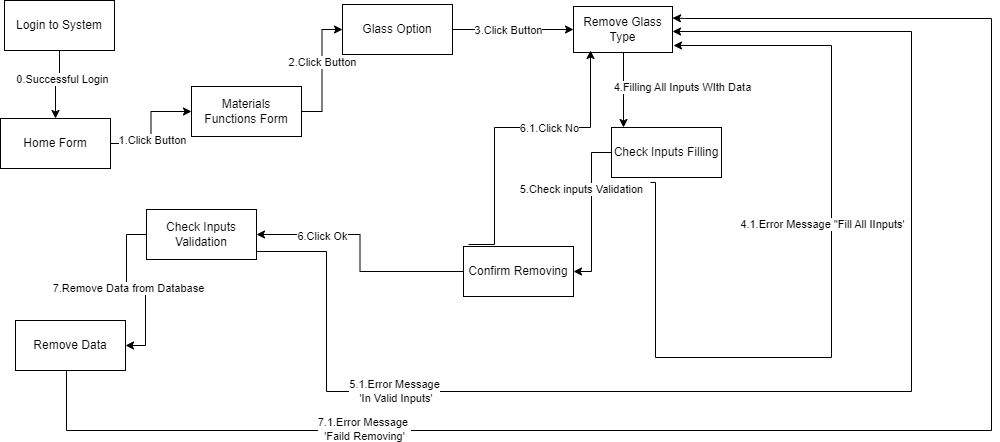

The diagram above was exported from draw.io. Its source (the exported page's mxGraphModel, read from the mxfile embedded in the PNG):
<mxGraphModel dx="1106" dy="458" grid="0" gridSize="10" guides="1" tooltips="1" connect="1" arrows="1" fold="1" page="1" pageScale="1" pageWidth="850" pageHeight="1100" math="0" shadow="0">
  <root>
    <mxCell id="zlwV-UhHr6Ag_QKhaZUv-0" />
    <mxCell id="zlwV-UhHr6Ag_QKhaZUv-1" parent="zlwV-UhHr6Ag_QKhaZUv-0" />
    <mxCell id="zlwV-UhHr6Ag_QKhaZUv-2" style="edgeStyle=orthogonalEdgeStyle;rounded=0;orthogonalLoop=1;jettySize=auto;html=1;entryX=0;entryY=0.5;entryDx=0;entryDy=0;" parent="zlwV-UhHr6Ag_QKhaZUv-1" source="zlwV-UhHr6Ag_QKhaZUv-4" target="zlwV-UhHr6Ag_QKhaZUv-7" edge="1">
      <mxGeometry relative="1" as="geometry" />
    </mxCell>
    <mxCell id="zlwV-UhHr6Ag_QKhaZUv-3" value="1.Click Button" style="edgeLabel;html=1;align=center;verticalAlign=middle;resizable=0;points=[];" parent="zlwV-UhHr6Ag_QKhaZUv-2" vertex="1" connectable="0">
      <mxGeometry x="-0.2235" y="-1" relative="1" as="geometry">
        <mxPoint as="offset" />
      </mxGeometry>
    </mxCell>
    <mxCell id="zlwV-UhHr6Ag_QKhaZUv-4" value="Home Form" style="html=1;whiteSpace=wrap;" parent="zlwV-UhHr6Ag_QKhaZUv-1" vertex="1">
      <mxGeometry x="9" y="142" width="110" height="50" as="geometry" />
    </mxCell>
    <mxCell id="zlwV-UhHr6Ag_QKhaZUv-5" style="edgeStyle=orthogonalEdgeStyle;rounded=0;orthogonalLoop=1;jettySize=auto;html=1;entryX=0;entryY=0.5;entryDx=0;entryDy=0;" parent="zlwV-UhHr6Ag_QKhaZUv-1" source="zlwV-UhHr6Ag_QKhaZUv-7" target="zlwV-UhHr6Ag_QKhaZUv-26" edge="1">
      <mxGeometry relative="1" as="geometry" />
    </mxCell>
    <mxCell id="zlwV-UhHr6Ag_QKhaZUv-6" value="2.Click Button" style="edgeLabel;html=1;align=center;verticalAlign=middle;resizable=0;points=[];" parent="zlwV-UhHr6Ag_QKhaZUv-5" vertex="1" connectable="0">
      <mxGeometry x="0.1429" relative="1" as="geometry">
        <mxPoint as="offset" />
      </mxGeometry>
    </mxCell>
    <mxCell id="zlwV-UhHr6Ag_QKhaZUv-7" value="Materials&lt;br&gt;Functions Form" style="html=1;whiteSpace=wrap;" parent="zlwV-UhHr6Ag_QKhaZUv-1" vertex="1">
      <mxGeometry x="200" y="110" width="110" height="50" as="geometry" />
    </mxCell>
    <mxCell id="zlwV-UhHr6Ag_QKhaZUv-8" style="edgeStyle=orthogonalEdgeStyle;rounded=0;orthogonalLoop=1;jettySize=auto;html=1;exitX=0;exitY=0.75;exitDx=0;exitDy=0;" parent="zlwV-UhHr6Ag_QKhaZUv-1" source="zlwV-UhHr6Ag_QKhaZUv-10" target="zlwV-UhHr6Ag_QKhaZUv-15" edge="1">
      <mxGeometry relative="1" as="geometry">
        <Array as="points">
          <mxPoint x="582" y="76" />
          <mxPoint x="632" y="76" />
        </Array>
      </mxGeometry>
    </mxCell>
    <mxCell id="zlwV-UhHr6Ag_QKhaZUv-9" value="4.Filling All Inputs WIth Data" style="edgeLabel;html=1;align=center;verticalAlign=middle;resizable=0;points=[];" parent="zlwV-UhHr6Ag_QKhaZUv-8" vertex="1" connectable="0">
      <mxGeometry x="-0.0857" y="6" relative="1" as="geometry">
        <mxPoint x="52" y="34" as="offset" />
      </mxGeometry>
    </mxCell>
    <mxCell id="zlwV-UhHr6Ag_QKhaZUv-10" value="Remove Glass Type" style="html=1;whiteSpace=wrap;" parent="zlwV-UhHr6Ag_QKhaZUv-1" vertex="1">
      <mxGeometry x="582" y="30" width="99" height="46" as="geometry" />
    </mxCell>
    <mxCell id="zlwV-UhHr6Ag_QKhaZUv-11" style="edgeStyle=orthogonalEdgeStyle;rounded=0;orthogonalLoop=1;jettySize=auto;html=1;exitX=0.355;exitY=1.1;exitDx=0;exitDy=0;exitPerimeter=0;" parent="zlwV-UhHr6Ag_QKhaZUv-1" source="zlwV-UhHr6Ag_QKhaZUv-15" edge="1">
      <mxGeometry relative="1" as="geometry">
        <Array as="points">
          <mxPoint x="664" y="206" />
          <mxPoint x="664" y="381" />
          <mxPoint x="840" y="381" />
          <mxPoint x="840" y="69" />
        </Array>
        <mxPoint x="664" y="361" as="sourcePoint" />
        <mxPoint x="682" y="69" as="targetPoint" />
      </mxGeometry>
    </mxCell>
    <mxCell id="zlwV-UhHr6Ag_QKhaZUv-12" value="4.1.Error Message &quot;Fill All IInputs'" style="edgeLabel;html=1;align=center;verticalAlign=middle;resizable=0;points=[];" parent="zlwV-UhHr6Ag_QKhaZUv-11" vertex="1" connectable="0">
      <mxGeometry x="0.1216" y="1" relative="1" as="geometry">
        <mxPoint x="-9" y="-26" as="offset" />
      </mxGeometry>
    </mxCell>
    <mxCell id="zlwV-UhHr6Ag_QKhaZUv-13" style="edgeStyle=orthogonalEdgeStyle;rounded=0;orthogonalLoop=1;jettySize=auto;html=1;entryX=1;entryY=0.5;entryDx=0;entryDy=0;" parent="zlwV-UhHr6Ag_QKhaZUv-1" source="zlwV-UhHr6Ag_QKhaZUv-15" target="zlwV-UhHr6Ag_QKhaZUv-34" edge="1">
      <mxGeometry relative="1" as="geometry">
        <mxPoint x="570" y="265" as="targetPoint" />
        <Array as="points">
          <mxPoint x="600" y="176" />
          <mxPoint x="600" y="295" />
        </Array>
      </mxGeometry>
    </mxCell>
    <mxCell id="zlwV-UhHr6Ag_QKhaZUv-14" value="5.Check inputs Validation" style="edgeLabel;html=1;align=center;verticalAlign=middle;resizable=0;points=[];" parent="zlwV-UhHr6Ag_QKhaZUv-13" vertex="1" connectable="0">
      <mxGeometry x="0.1769" y="-2" relative="1" as="geometry">
        <mxPoint x="-9" y="-36" as="offset" />
      </mxGeometry>
    </mxCell>
    <mxCell id="zlwV-UhHr6Ag_QKhaZUv-15" value="Check Inputs Filling" style="html=1;whiteSpace=wrap;" parent="zlwV-UhHr6Ag_QKhaZUv-1" vertex="1">
      <mxGeometry x="620" y="151" width="110" height="50" as="geometry" />
    </mxCell>
    <mxCell id="zlwV-UhHr6Ag_QKhaZUv-16" style="edgeStyle=orthogonalEdgeStyle;rounded=0;orthogonalLoop=1;jettySize=auto;html=1;entryX=1;entryY=0.5;entryDx=0;entryDy=0;" parent="zlwV-UhHr6Ag_QKhaZUv-1" source="zlwV-UhHr6Ag_QKhaZUv-20" target="zlwV-UhHr6Ag_QKhaZUv-23" edge="1">
      <mxGeometry relative="1" as="geometry" />
    </mxCell>
    <mxCell id="zlwV-UhHr6Ag_QKhaZUv-17" value="7.Remove Data from Database" style="edgeLabel;html=1;align=center;verticalAlign=middle;resizable=0;points=[];" parent="zlwV-UhHr6Ag_QKhaZUv-16" vertex="1" connectable="0">
      <mxGeometry x="-0.0933" y="2" relative="1" as="geometry">
        <mxPoint as="offset" />
      </mxGeometry>
    </mxCell>
    <mxCell id="zlwV-UhHr6Ag_QKhaZUv-18" style="edgeStyle=orthogonalEdgeStyle;rounded=0;orthogonalLoop=1;jettySize=auto;html=1;" parent="zlwV-UhHr6Ag_QKhaZUv-1" source="zlwV-UhHr6Ag_QKhaZUv-20" target="zlwV-UhHr6Ag_QKhaZUv-10" edge="1">
      <mxGeometry relative="1" as="geometry">
        <Array as="points">
          <mxPoint x="335" y="275" />
          <mxPoint x="335" y="415" />
          <mxPoint x="920" y="415" />
          <mxPoint x="920" y="55" />
        </Array>
      </mxGeometry>
    </mxCell>
    <mxCell id="zlwV-UhHr6Ag_QKhaZUv-19" value="5.1.Error Message&lt;br style=&quot;border-color: var(--border-color);&quot;&gt;&amp;nbsp;'In Valid Inputs'" style="edgeLabel;html=1;align=center;verticalAlign=middle;resizable=0;points=[];" parent="zlwV-UhHr6Ag_QKhaZUv-18" vertex="1" connectable="0">
      <mxGeometry x="-0.6022" y="1" relative="1" as="geometry">
        <mxPoint as="offset" />
      </mxGeometry>
    </mxCell>
    <mxCell id="zlwV-UhHr6Ag_QKhaZUv-20" value="Check Inputs Validation" style="html=1;whiteSpace=wrap;" parent="zlwV-UhHr6Ag_QKhaZUv-1" vertex="1">
      <mxGeometry x="155" y="233" width="110" height="50" as="geometry" />
    </mxCell>
    <mxCell id="zlwV-UhHr6Ag_QKhaZUv-21" style="edgeStyle=orthogonalEdgeStyle;rounded=0;orthogonalLoop=1;jettySize=auto;html=1;entryX=1;entryY=0.25;entryDx=0;entryDy=0;" parent="zlwV-UhHr6Ag_QKhaZUv-1" source="zlwV-UhHr6Ag_QKhaZUv-23" target="zlwV-UhHr6Ag_QKhaZUv-10" edge="1">
      <mxGeometry relative="1" as="geometry">
        <Array as="points">
          <mxPoint x="75" y="454" />
          <mxPoint x="1000" y="454" />
          <mxPoint x="1000" y="42" />
          <mxPoint x="693" y="42" />
        </Array>
        <mxPoint x="693" y="28" as="targetPoint" />
      </mxGeometry>
    </mxCell>
    <mxCell id="zlwV-UhHr6Ag_QKhaZUv-22" value="7.1.Error Message&amp;nbsp;&lt;br style=&quot;border-color: var(--border-color);&quot;&gt;'Faild Removing'" style="edgeLabel;html=1;align=center;verticalAlign=middle;resizable=0;points=[];" parent="zlwV-UhHr6Ag_QKhaZUv-21" vertex="1" connectable="0">
      <mxGeometry x="-0.5849" y="2" relative="1" as="geometry">
        <mxPoint x="1" as="offset" />
      </mxGeometry>
    </mxCell>
    <mxCell id="zlwV-UhHr6Ag_QKhaZUv-23" value="Remove Data" style="html=1;whiteSpace=wrap;" parent="zlwV-UhHr6Ag_QKhaZUv-1" vertex="1">
      <mxGeometry x="24" y="344" width="110" height="50" as="geometry" />
    </mxCell>
    <mxCell id="zlwV-UhHr6Ag_QKhaZUv-24" style="edgeStyle=orthogonalEdgeStyle;rounded=0;orthogonalLoop=1;jettySize=auto;html=1;entryX=0;entryY=0.5;entryDx=0;entryDy=0;" parent="zlwV-UhHr6Ag_QKhaZUv-1" source="zlwV-UhHr6Ag_QKhaZUv-26" target="zlwV-UhHr6Ag_QKhaZUv-10" edge="1">
      <mxGeometry relative="1" as="geometry" />
    </mxCell>
    <mxCell id="zlwV-UhHr6Ag_QKhaZUv-25" value="3.Click Button" style="edgeLabel;html=1;align=center;verticalAlign=middle;resizable=0;points=[];" parent="zlwV-UhHr6Ag_QKhaZUv-24" vertex="1" connectable="0">
      <mxGeometry x="0.1" y="-1" relative="1" as="geometry">
        <mxPoint x="-12" y="-1" as="offset" />
      </mxGeometry>
    </mxCell>
    <mxCell id="zlwV-UhHr6Ag_QKhaZUv-26" value="Glass Option" style="html=1;whiteSpace=wrap;" parent="zlwV-UhHr6Ag_QKhaZUv-1" vertex="1">
      <mxGeometry x="351" y="28" width="110" height="50" as="geometry" />
    </mxCell>
    <mxCell id="zlwV-UhHr6Ag_QKhaZUv-27" style="edgeStyle=orthogonalEdgeStyle;rounded=0;orthogonalLoop=1;jettySize=auto;html=1;entryX=0.5;entryY=0;entryDx=0;entryDy=0;" parent="zlwV-UhHr6Ag_QKhaZUv-1" source="zlwV-UhHr6Ag_QKhaZUv-29" target="zlwV-UhHr6Ag_QKhaZUv-4" edge="1">
      <mxGeometry relative="1" as="geometry" />
    </mxCell>
    <mxCell id="zlwV-UhHr6Ag_QKhaZUv-28" value="0.Successful Login" style="edgeLabel;html=1;align=center;verticalAlign=middle;resizable=0;points=[];" parent="zlwV-UhHr6Ag_QKhaZUv-27" vertex="1" connectable="0">
      <mxGeometry x="-0.2222" y="2" relative="1" as="geometry">
        <mxPoint as="offset" />
      </mxGeometry>
    </mxCell>
    <mxCell id="zlwV-UhHr6Ag_QKhaZUv-29" value="Login to System" style="html=1;whiteSpace=wrap;" parent="zlwV-UhHr6Ag_QKhaZUv-1" vertex="1">
      <mxGeometry x="13" y="24" width="110" height="50" as="geometry" />
    </mxCell>
    <mxCell id="zlwV-UhHr6Ag_QKhaZUv-30" style="edgeStyle=orthogonalEdgeStyle;rounded=0;orthogonalLoop=1;jettySize=auto;html=1;entryX=1;entryY=0.5;entryDx=0;entryDy=0;" parent="zlwV-UhHr6Ag_QKhaZUv-1" source="zlwV-UhHr6Ag_QKhaZUv-34" target="zlwV-UhHr6Ag_QKhaZUv-20" edge="1">
      <mxGeometry relative="1" as="geometry" />
    </mxCell>
    <mxCell id="zlwV-UhHr6Ag_QKhaZUv-31" value="6.Click Ok" style="edgeLabel;html=1;align=center;verticalAlign=middle;resizable=0;points=[];" parent="zlwV-UhHr6Ag_QKhaZUv-30" vertex="1" connectable="0">
      <mxGeometry x="0.4672" y="1" relative="1" as="geometry">
        <mxPoint as="offset" />
      </mxGeometry>
    </mxCell>
    <mxCell id="zlwV-UhHr6Ag_QKhaZUv-32" style="edgeStyle=orthogonalEdgeStyle;rounded=0;orthogonalLoop=1;jettySize=auto;html=1;" parent="zlwV-UhHr6Ag_QKhaZUv-1" edge="1">
      <mxGeometry relative="1" as="geometry">
        <mxPoint x="477" y="268" as="sourcePoint" />
        <mxPoint x="599" y="74" as="targetPoint" />
        <Array as="points">
          <mxPoint x="503" y="268" />
          <mxPoint x="503" y="151" />
          <mxPoint x="599" y="151" />
        </Array>
      </mxGeometry>
    </mxCell>
    <mxCell id="zlwV-UhHr6Ag_QKhaZUv-33" value="6.1.Click No" style="edgeLabel;html=1;align=center;verticalAlign=middle;resizable=0;points=[];" parent="zlwV-UhHr6Ag_QKhaZUv-32" vertex="1" connectable="0">
      <mxGeometry x="-0.1577" y="1" relative="1" as="geometry">
        <mxPoint x="55" y="-10" as="offset" />
      </mxGeometry>
    </mxCell>
    <mxCell id="zlwV-UhHr6Ag_QKhaZUv-34" value="Confirm Removing" style="html=1;whiteSpace=wrap;" parent="zlwV-UhHr6Ag_QKhaZUv-1" vertex="1">
      <mxGeometry x="472" y="270" width="110" height="50" as="geometry" />
    </mxCell>
  </root>
</mxGraphModel>